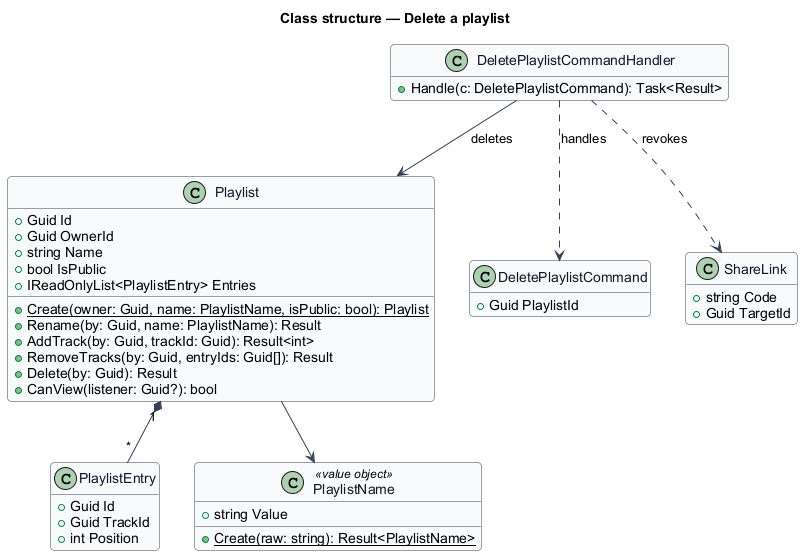

The diagram above was rendered by PlantUML. Its source (embedded in the PNG):
@startuml
skinparam backgroundColor #FFFFFF
skinparam shadowing false
skinparam roundcorner 8
skinparam defaultFontName Arial
skinparam ArrowColor #344054
skinparam class {
  BorderColor #344054
  FontColor #101828
  BackgroundColor #F9FAFB
}
hide empty members
title Class structure — Delete a playlist

class Playlist {
  +Guid Id
  +Guid OwnerId
  +string Name
  +bool IsPublic
  +IReadOnlyList<PlaylistEntry> Entries
  +{static} Create(owner: Guid, name: PlaylistName, isPublic: bool): Playlist
  +Rename(by: Guid, name: PlaylistName): Result
  +AddTrack(by: Guid, trackId: Guid): Result<int>
  +RemoveTracks(by: Guid, entryIds: Guid[]): Result
  +Delete(by: Guid): Result
  +CanView(listener: Guid?): bool
}
class PlaylistEntry {
  +Guid Id
  +Guid TrackId
  +int Position
}
class PlaylistName <<value object>> {
  +string Value
  +{static} Create(raw: string): Result<PlaylistName>
}
Playlist "1" *-- "*" PlaylistEntry
Playlist --> PlaylistName

class DeletePlaylistCommand {
  +Guid PlaylistId
}
class DeletePlaylistCommandHandler {
  +Handle(c: DeletePlaylistCommand): Task<Result>
}
class ShareLink {
  +string Code
  +Guid TargetId
}
DeletePlaylistCommandHandler ..> DeletePlaylistCommand : handles
DeletePlaylistCommandHandler --> Playlist : deletes
DeletePlaylistCommandHandler ..> ShareLink : revokes
@enduml